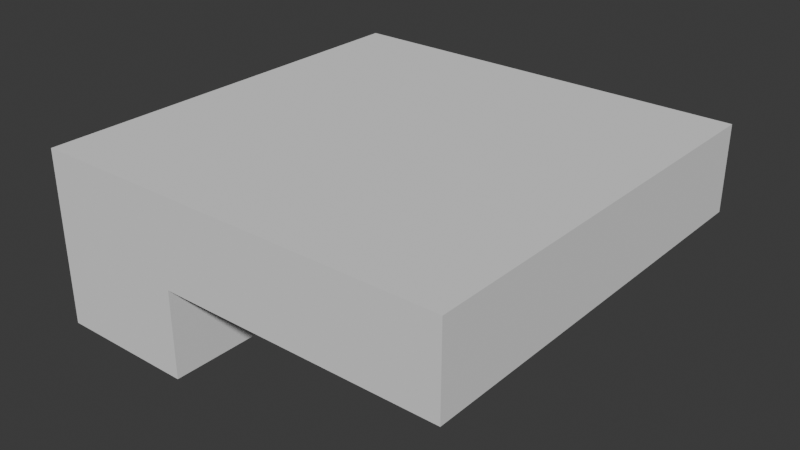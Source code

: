 # Source: CrouchTestObject.blend  (saved by Blender 4.0.36; exported with 4.5.12 LTS)
import bpy
from mathutils import Matrix  # noqa: F401  (used for matrix-valued properties, if any)

bpy.ops.wm.read_factory_settings(use_empty=True)
scene = bpy.context.scene
scene.name = 'Scene'

# ---- collections
col_collection = bpy.data.collections.new('Collection'); scene.collection.children.link(col_collection)

# ---- world
world_world = bpy.data.worlds.new('World'); scene.world = world_world
world_world.use_nodes = True; world_world.node_tree.nodes.clear()
_N = world_world.node_tree.nodes; _L = world_world.node_tree.links
n0 = _N.new('ShaderNodeOutputWorld'); n0.name = 'World Output'; n0.location = (300, 300)
n1 = _N.new('ShaderNodeBackground'); n1.name = 'Background'; n1.location = (10, 300)
n1.inputs[0].default_value = (0.05088, 0.05088, 0.05088, 1.0)
_L.new(n1.outputs[0], n0.inputs[0])
n0.is_active_output = True
world_world.color = (0.05088, 0.05088, 0.05088)
world_world.use_sun_shadow = False
world_world.sun_shadow_jitter_overblur = 0.0

# ---- meshes
me_cube_001 = bpy.data.meshes.new('Cube.001')
me_cube_001.from_pydata([(-1.0, -1.0, 0.0), (-1.0, -1.0, 2.0), (-1.0, 1.0, 0.0), (-1.0, 1.0, 2.0), (1.0, -1.0, 2.0), (1.0, 1.0, 2.0), (-0.3333, 1.0, 0.0), (-0.3333, 1.0, 2.0), (0.3333, 1.0, 2.0), (-0.3333, -1.0, 0.0), (0.3333, -1.0, 2.0), (-0.3333, -1.0, 2.0), (-1.0, -1.0, 1.0), (-1.0, 1.0, 1.0), (1.0, 1.0, 1.0), (1.0, -1.0, 1.0), (0.3333, -1.0, 1.0), (-0.3333, -1.0, 1.0), (-0.3333, 1.0, 1.0), (0.3333, 1.0, 1.0)], [], [(12, 1, 3, 13), (19, 8, 5, 14), (14, 5, 4, 15), (17, 11, 1, 12), (16, 19, 14, 15), (7, 3, 1, 11), (5, 8, 10, 4), (8, 7, 11, 10), (2, 6, 9, 0), (17, 9, 6, 18), (15, 4, 10, 16), (16, 10, 11, 17), (13, 3, 7, 18), (18, 7, 8, 19), (18, 19, 16, 17), (2, 13, 18, 6), (9, 17, 12, 0), (0, 12, 13, 2)])
_uv = me_cube_001.uv_layers.new(name='UVMap')
_uv.uv.foreach_set('vector', [0.5, 0.0, 0.625, 0.0, 0.625, 0.25, 0.5, 0.25, 0.5, 0.4167, 0.625, 0.4167, 0.625, 0.5, 0.5, 0.5, 0.5, 0.5, 0.625, 0.5, 0.625, 0.75, 0.5, 0.75, 0.5, 0.9167, 0.625, 0.9167, 0.625, 1.0, 0.5, 1.0, 0.5, 0.8333, 0.5, 0.4167, 0.5, 0.5, 0.5, 0.75, 0.7917, 0.5, 0.875, 0.5, 0.875, 0.75, 0.7917, 0.75, 0.625, 0.5, 0.7083, 0.5, 0.7083, 0.75, 0.625, 0.75, 0.7083, 0.5, 0.7917, 0.5, 0.7917, 0.75, 0.7083, 0.75, 0.125, 0.5, 0.2083, 0.5, 0.2083, 0.75, 0.125, 0.75, 0.5, 0.9167, 0.375, 0.9167, 0.2083, 0.5, 0.5, 0.3333, 0.5, 0.75, 0.625, 0.75, 0.625, 0.8333, 0.5, 0.8333, 0.5, 0.8333, 0.625, 0.8333, 0.625, 0.9167, 0.5, 0.9167, 0.5, 0.25, 0.625, 0.25, 0.625, 0.3333, 0.5, 0.3333, 0.5, 0.3333, 0.625, 0.3333, 0.625, 0.4167, 0.5, 0.4167, 0.5, 0.3333, 0.5, 0.4167, 0.5, 0.8333, 0.5, 0.9167, 0.375, 0.25, 0.5, 0.25, 0.5, 0.3333, 0.375, 0.3333, 0.375, 0.9167, 0.5, 0.9167, 0.5, 1.0, 0.375, 1.0, 0.375, 0.0, 0.5, 0.0, 0.5, 0.25, 0.375, 0.25])
me_cube_001.update()

# ---- objects
ob_crouchtest_col = bpy.data.objects.new('CrouchTest-col', me_cube_001)

# ---- transforms, parenting, visibility, modifiers, constraints
ob_crouchtest_col.location = (0.0, 0.0, 0.0)
ob_crouchtest_col.scale = (2.412, 2.412, 1.0)

# ---- collection membership
col_collection.objects.link(ob_crouchtest_col)

# ---- scene / render settings (as saved in the file)
scene.frame_start = 1; scene.frame_end = 250; scene.frame_set(1)
scene.render.engine = 'BLENDER_EEVEE_NEXT'
scene.cycles.sampling_pattern = 'TABULATED_SOBOL'
bpy.context.view_layer.update()

# ---- added for rendering (the .blend has no active camera and no usable light): camera, sun
cam_auto = bpy.data.cameras.new('AutoCamera')
cam_auto.lens = 50.0
cam_auto.sensor_width = 36.0
cam_auto.clip_end = 1000.0
ob_auto_camera = bpy.data.objects.new('AutoCamera', cam_auto)
scene.collection.objects.link(ob_auto_camera)
ob_auto_camera.location = (6.57887, -7.89465, 6.2631)
ob_auto_camera.rotation_euler = (1.09748, -7.21219e-08, 0.694738)
scene.camera = ob_auto_camera
light_auto_sun = bpy.data.lights.new('AutoSun', 'SUN')
light_auto_sun.energy = 3.0
light_auto_sun.angle = 0.0523599
ob_auto_sun = bpy.data.objects.new('AutoSun', light_auto_sun)
scene.collection.objects.link(ob_auto_sun)
ob_auto_sun.rotation_euler = (0.872665, 0.174533, 0.523599)
bpy.context.view_layer.update()
